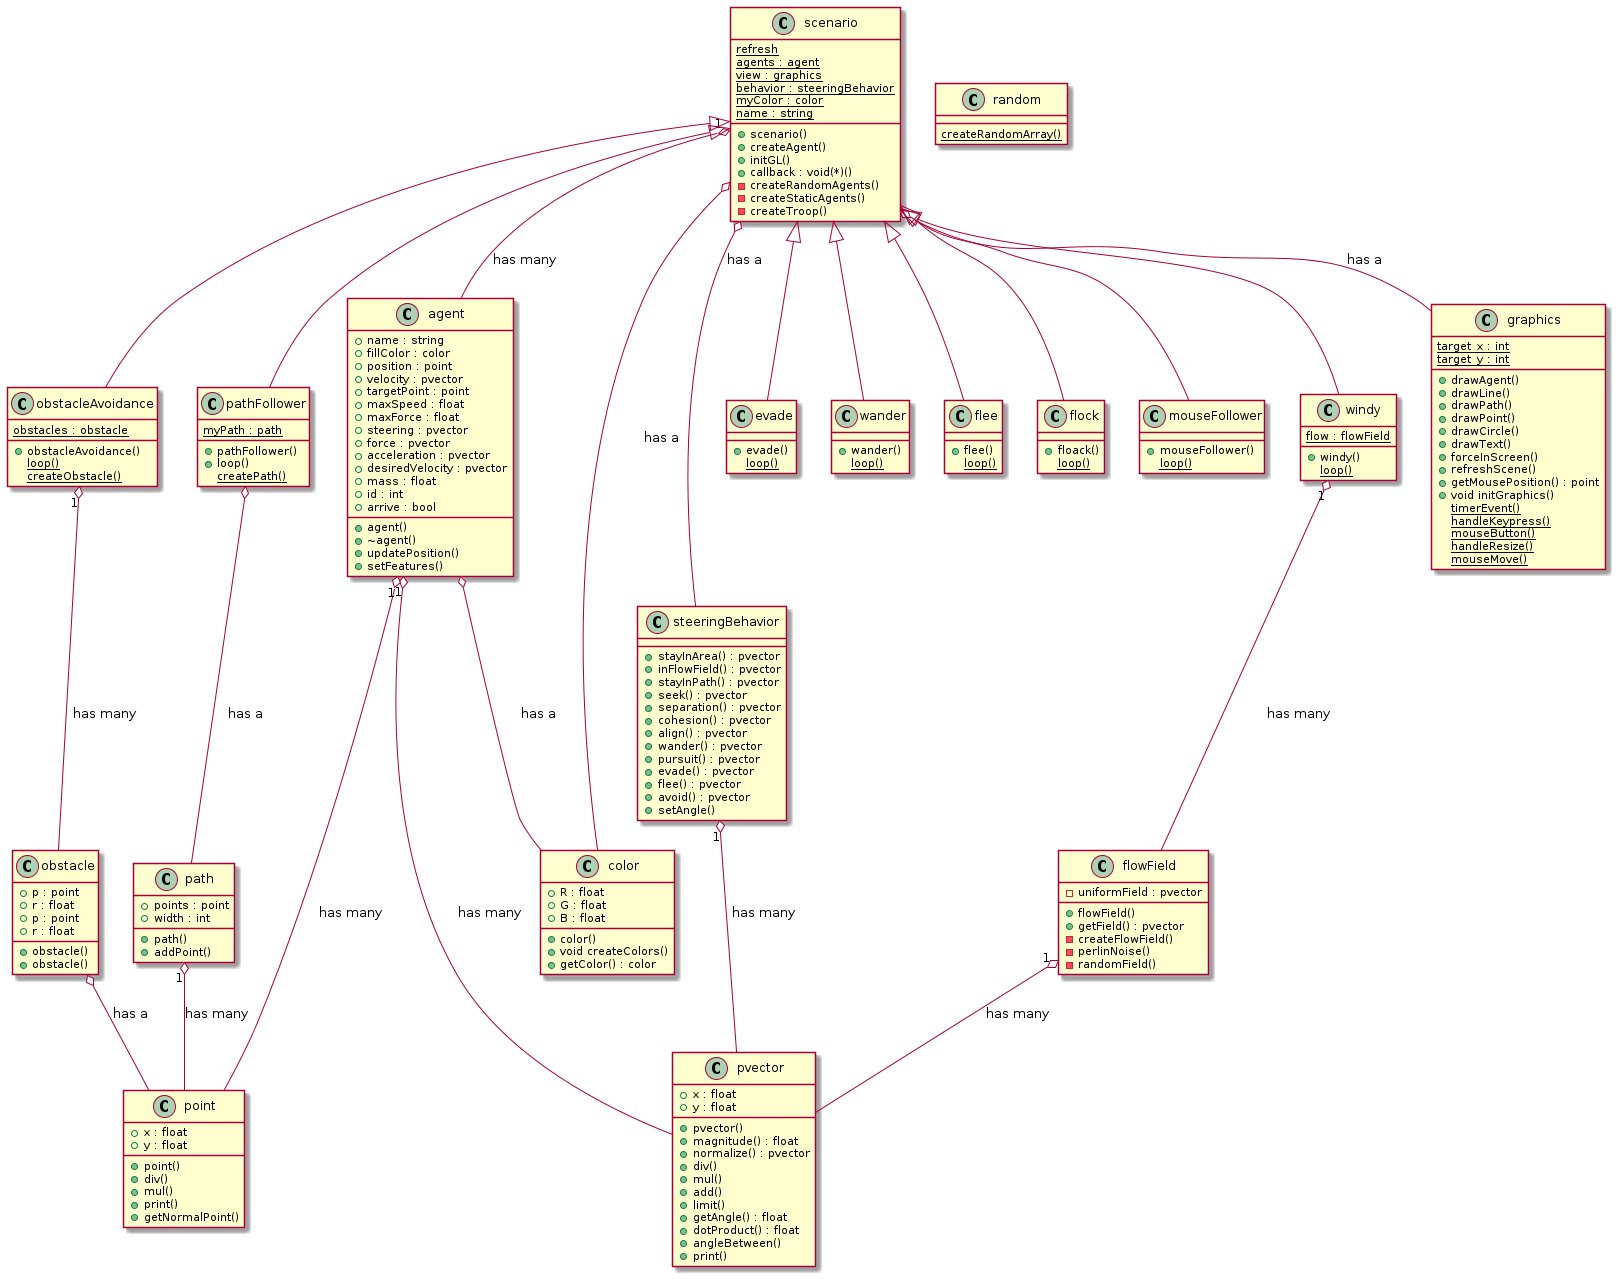

The diagram above was rendered by PlantUML. Its source (embedded in the PNG):
@startuml class
class pathFollower{
  +pathFollower()
  +loop()
  {static}createPath()
  {static}myPath : path
}

class evade{
  +evade()
  {static}loop()
}

class wander{
  +wander()
  {static}loop()
}

class windy{
  +windy()
  {static}loop()
  {static}flow : flowField
}

class obstacleAvoidance{
  +obstacleAvoidance()
  {static}loop()
  {static}obstacles : obstacle
  {static}createObstacle()
}


class flee{
  +flee()
  {static}loop()
}

class flock{
  +floack()
  {static}loop()
}

class mouseFollower{
  +mouseFollower()
  {static}loop()
}

class steeringBehavior{
  +stayInArea() : pvector
  +inFlowField() : pvector
  +stayInPath() : pvector
  +seek() : pvector
  +separation() : pvector
  +cohesion() : pvector
  +align() : pvector
  +wander() : pvector
  +pursuit() : pvector
  +evade() : pvector
  +flee() : pvector
  +avoid() : pvector
  +setAngle()
}

class scenario {
  +scenario()
  +createAgent()
  +initGL()
  {static}refresh
  {static}agents : agent
  {static}view : graphics
  {static}behavior : steeringBehavior
  {static}myColor : color
  {static}name : string
  +callback : void(*)()
  -createRandomAgents()
  -createStaticAgents()
  -createTroop()
}

class random {
  {static} createRandomArray()
}

class path {
  +path()
  +addPoint()
  +points : point
  +width : int
}

class agent{
  +agent()
  +~agent()
  +updatePosition()
  +setFeatures()
  +name : string
  +fillColor : color
  +position : point
  +velocity : pvector
  +targetPoint : point
  +maxSpeed : float
  +maxForce : float
  +steering : pvector
  +force : pvector
  +acceleration : pvector
  +desiredVelocity : pvector
  +mass : float
  +id : int
  +arrive : bool
}

class pvector{
  +pvector()
  +magnitude() : float
  +normalize() : pvector
  +div()
  +mul()
  +add()
  +limit()
  +getAngle() : float
  +dotProduct() : float
  +angleBetween()
  +print()
  +x : float
  +y : float
}

class obstacle{
  +p : point
  +r : float 
  +obstacle()  
}

class flowField{
  -uniformField : pvector 
  +flowField()
  +getField() : pvector
  -createFlowField()
  -perlinNoise()
  -randomField()
}

class obstacle{
  +p : point
  +r : float 
  +obstacle()  
}

class point{
  +x : float
  +y : float 
  +point()  
  +div()
  +mul()
  +print()
  +getNormalPoint()
}


class color{
  +R : float
  +G : float 
  +B : float
  +color()  
  +void createColors()
  +getColor() : color
}

class graphics{
  +drawAgent()
  +drawLine() 
  +drawPath()
  +drawPoint()
  +drawCircle()
  +drawText()
  +forceInScreen()
  +refreshScene()
  +getMousePosition() : point
  +void initGraphics()
  {static} timerEvent()
  {static} handleKeypress()
  {static} mouseButton()
  {static} handleResize()
  {static} mouseMove()
  {static} target_x : int
  {static} target_y : int
}

obstacle o-- point : has a
flowField "1" o-- pvector : has many
agent "1" o-- pvector : has many
agent "1" o-- point : has many
agent o-- color : has a
path "1" o-- point : has many
scenario "1" o-- agent : has many
scenario o-- graphics : has a
scenario o-- steeringBehavior : has a
scenario o-- color : has a
steeringBehavior "1" o-- pvector : has many
scenario <|-- evade
scenario <|-- flee
scenario <|-- flock
scenario <|-- mouseFollower
scenario <|-- obstacleAvoidance
scenario <|-- pathFollower
scenario <|-- wander
scenario <|-- windy
obstacleAvoidance "1" o-- obstacle : has many
pathFollower o-- path : has a
windy "1" o-- flowField : has many

@enduml